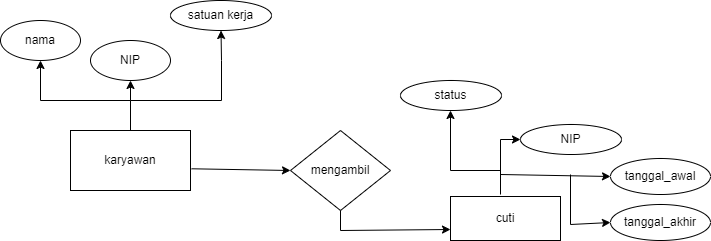

The diagram above was exported from draw.io. Its source (the exported page's mxGraphModel, read from the mxfile embedded in the PNG):
<mxGraphModel dx="1434" dy="797" grid="1" gridSize="10" guides="1" tooltips="1" connect="1" arrows="1" fold="1" page="1" pageScale="1" pageWidth="1169" pageHeight="827" math="0" shadow="0">
  <root>
    <mxCell id="0" />
    <mxCell id="1" parent="0" />
    <mxCell id="SOGVqSjVWW4gzufy0m7m-1" value="karyawan" style="rounded=0;whiteSpace=wrap;html=1;" vertex="1" parent="1">
      <mxGeometry x="180" y="320" width="120" height="60" as="geometry" />
    </mxCell>
    <mxCell id="SOGVqSjVWW4gzufy0m7m-2" value="NIP" style="ellipse;whiteSpace=wrap;html=1;" vertex="1" parent="1">
      <mxGeometry x="200" y="230" width="80" height="40" as="geometry" />
    </mxCell>
    <mxCell id="SOGVqSjVWW4gzufy0m7m-3" value="nama" style="ellipse;whiteSpace=wrap;html=1;" vertex="1" parent="1">
      <mxGeometry x="110" y="210" width="80" height="40" as="geometry" />
    </mxCell>
    <mxCell id="SOGVqSjVWW4gzufy0m7m-4" value="satuan kerja" style="ellipse;whiteSpace=wrap;html=1;" vertex="1" parent="1">
      <mxGeometry x="280" y="190" width="101" height="30" as="geometry" />
    </mxCell>
    <mxCell id="SOGVqSjVWW4gzufy0m7m-6" value="" style="endArrow=classic;html=1;rounded=0;entryX=0.5;entryY=1;entryDx=0;entryDy=0;exitX=0.5;exitY=0;exitDx=0;exitDy=0;" edge="1" parent="1" source="SOGVqSjVWW4gzufy0m7m-1" target="SOGVqSjVWW4gzufy0m7m-3">
      <mxGeometry width="50" height="50" relative="1" as="geometry">
        <mxPoint x="230" y="290" as="sourcePoint" />
        <mxPoint x="290" y="350" as="targetPoint" />
        <Array as="points">
          <mxPoint x="240" y="290" />
          <mxPoint x="150" y="290" />
        </Array>
      </mxGeometry>
    </mxCell>
    <mxCell id="SOGVqSjVWW4gzufy0m7m-8" value="" style="endArrow=classic;html=1;rounded=0;entryX=0.5;entryY=1;entryDx=0;entryDy=0;" edge="1" parent="1" target="SOGVqSjVWW4gzufy0m7m-4">
      <mxGeometry width="50" height="50" relative="1" as="geometry">
        <mxPoint x="240" y="290" as="sourcePoint" />
        <mxPoint x="290" y="310" as="targetPoint" />
        <Array as="points">
          <mxPoint x="331" y="290" />
          <mxPoint x="331" y="250" />
        </Array>
      </mxGeometry>
    </mxCell>
    <mxCell id="SOGVqSjVWW4gzufy0m7m-9" value="" style="endArrow=classic;html=1;rounded=0;entryX=0.5;entryY=1;entryDx=0;entryDy=0;" edge="1" parent="1" target="SOGVqSjVWW4gzufy0m7m-2">
      <mxGeometry width="50" height="50" relative="1" as="geometry">
        <mxPoint x="240" y="290" as="sourcePoint" />
        <mxPoint x="290" y="310" as="targetPoint" />
      </mxGeometry>
    </mxCell>
    <mxCell id="SOGVqSjVWW4gzufy0m7m-13" value="mengambil" style="rhombus;whiteSpace=wrap;html=1;" vertex="1" parent="1">
      <mxGeometry x="400" y="320" width="100" height="80" as="geometry" />
    </mxCell>
    <mxCell id="SOGVqSjVWW4gzufy0m7m-14" value="" style="endArrow=classic;html=1;rounded=0;exitX=1.008;exitY=0.638;exitDx=0;exitDy=0;entryX=0;entryY=0.5;entryDx=0;entryDy=0;exitPerimeter=0;" edge="1" parent="1" source="SOGVqSjVWW4gzufy0m7m-1" target="SOGVqSjVWW4gzufy0m7m-13">
      <mxGeometry width="50" height="50" relative="1" as="geometry">
        <mxPoint x="220" y="430" as="sourcePoint" />
        <mxPoint x="240" y="450" as="targetPoint" />
      </mxGeometry>
    </mxCell>
    <mxCell id="SOGVqSjVWW4gzufy0m7m-15" value="cuti" style="rounded=0;whiteSpace=wrap;html=1;" vertex="1" parent="1">
      <mxGeometry x="560" y="386" width="110" height="44" as="geometry" />
    </mxCell>
    <mxCell id="SOGVqSjVWW4gzufy0m7m-16" value="" style="endArrow=classic;html=1;rounded=0;exitX=0.5;exitY=1;exitDx=0;exitDy=0;entryX=0;entryY=0.75;entryDx=0;entryDy=0;" edge="1" parent="1" source="SOGVqSjVWW4gzufy0m7m-13" target="SOGVqSjVWW4gzufy0m7m-15">
      <mxGeometry width="50" height="50" relative="1" as="geometry">
        <mxPoint x="500" y="360" as="sourcePoint" />
        <mxPoint x="550" y="354" as="targetPoint" />
        <Array as="points">
          <mxPoint x="450" y="420" />
        </Array>
      </mxGeometry>
    </mxCell>
    <mxCell id="SOGVqSjVWW4gzufy0m7m-19" value="NIP" style="ellipse;whiteSpace=wrap;html=1;" vertex="1" parent="1">
      <mxGeometry x="630" y="314" width="101" height="30" as="geometry" />
    </mxCell>
    <mxCell id="SOGVqSjVWW4gzufy0m7m-20" value="tanggal_awal" style="ellipse;whiteSpace=wrap;html=1;" vertex="1" parent="1">
      <mxGeometry x="720" y="348" width="100" height="36" as="geometry" />
    </mxCell>
    <mxCell id="SOGVqSjVWW4gzufy0m7m-21" value="tanggal_akhir" style="ellipse;whiteSpace=wrap;html=1;" vertex="1" parent="1">
      <mxGeometry x="720" y="394" width="100" height="36" as="geometry" />
    </mxCell>
    <mxCell id="SOGVqSjVWW4gzufy0m7m-22" value="" style="endArrow=classic;html=1;rounded=0;entryX=0;entryY=0.5;entryDx=0;entryDy=0;" edge="1" parent="1" target="SOGVqSjVWW4gzufy0m7m-19">
      <mxGeometry width="50" height="50" relative="1" as="geometry">
        <mxPoint x="610" y="384" as="sourcePoint" />
        <mxPoint x="490" y="294" as="targetPoint" />
        <Array as="points">
          <mxPoint x="610" y="329" />
        </Array>
      </mxGeometry>
    </mxCell>
    <mxCell id="SOGVqSjVWW4gzufy0m7m-23" value="" style="endArrow=classic;html=1;rounded=0;entryX=0;entryY=0.5;entryDx=0;entryDy=0;" edge="1" parent="1" target="SOGVqSjVWW4gzufy0m7m-20">
      <mxGeometry width="50" height="50" relative="1" as="geometry">
        <mxPoint x="610" y="364" as="sourcePoint" />
        <mxPoint x="490" y="294" as="targetPoint" />
      </mxGeometry>
    </mxCell>
    <mxCell id="SOGVqSjVWW4gzufy0m7m-24" value="" style="endArrow=classic;html=1;rounded=0;entryX=0;entryY=0.5;entryDx=0;entryDy=0;" edge="1" parent="1" target="SOGVqSjVWW4gzufy0m7m-21">
      <mxGeometry width="50" height="50" relative="1" as="geometry">
        <mxPoint x="680" y="364" as="sourcePoint" />
        <mxPoint x="490" y="294" as="targetPoint" />
        <Array as="points">
          <mxPoint x="680" y="414" />
        </Array>
      </mxGeometry>
    </mxCell>
    <mxCell id="SOGVqSjVWW4gzufy0m7m-25" value="" style="endArrow=classic;html=1;rounded=0;" edge="1" parent="1">
      <mxGeometry width="50" height="50" relative="1" as="geometry">
        <mxPoint x="610" y="360" as="sourcePoint" />
        <mxPoint x="560" y="300" as="targetPoint" />
        <Array as="points">
          <mxPoint x="560" y="360" />
        </Array>
      </mxGeometry>
    </mxCell>
    <mxCell id="SOGVqSjVWW4gzufy0m7m-26" value="status" style="ellipse;whiteSpace=wrap;html=1;" vertex="1" parent="1">
      <mxGeometry x="510" y="270" width="101" height="30" as="geometry" />
    </mxCell>
  </root>
</mxGraphModel>